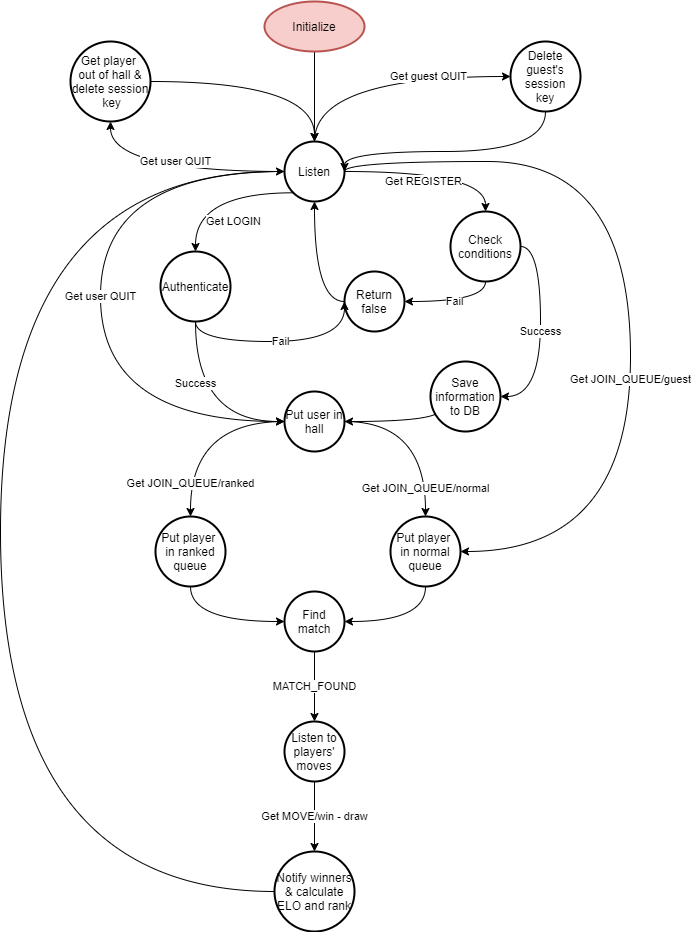

The diagram above was exported from draw.io. Its source (the exported page's mxGraphModel, read from the mxfile embedded in the PNG):
<mxGraphModel dx="868" dy="431" grid="1" gridSize="10" guides="1" tooltips="1" connect="1" arrows="1" fold="1" page="1" pageScale="1" pageWidth="827" pageHeight="1169" math="0" shadow="0">
  <root>
    <mxCell id="ey2pyGbpvhjC7ji6vnAV-0" />
    <mxCell id="ey2pyGbpvhjC7ji6vnAV-1" parent="ey2pyGbpvhjC7ji6vnAV-0" />
    <mxCell id="O60FzuIsllUM7PFZjRoJ-0" style="edgeStyle=orthogonalEdgeStyle;curved=1;rounded=0;orthogonalLoop=1;jettySize=auto;html=1;exitX=0.5;exitY=1;exitDx=0;exitDy=0;exitPerimeter=0;entryX=0.5;entryY=0;entryDx=0;entryDy=0;entryPerimeter=0;" parent="ey2pyGbpvhjC7ji6vnAV-1" source="jlFbKVQYC7YiKV7MvnF0-0" target="WkPADz7QYTa5sx5i_uJE-0" edge="1">
      <mxGeometry relative="1" as="geometry" />
    </mxCell>
    <mxCell id="jlFbKVQYC7YiKV7MvnF0-0" value="Initialize" style="strokeWidth=2;html=1;shape=mxgraph.flowchart.start_1;whiteSpace=wrap;fillColor=#f8cecc;strokeColor=#b85450;" parent="ey2pyGbpvhjC7ji6vnAV-1" vertex="1">
      <mxGeometry x="384" y="50" width="100" height="50" as="geometry" />
    </mxCell>
    <mxCell id="WkPADz7QYTa5sx5i_uJE-3" value="Get REGISTER" style="edgeStyle=orthogonalEdgeStyle;curved=1;rounded=0;orthogonalLoop=1;jettySize=auto;html=1;exitX=1;exitY=0.5;exitDx=0;exitDy=0;exitPerimeter=0;entryX=0.5;entryY=0;entryDx=0;entryDy=0;entryPerimeter=0;" parent="ey2pyGbpvhjC7ji6vnAV-1" source="WkPADz7QYTa5sx5i_uJE-0" target="WkPADz7QYTa5sx5i_uJE-2" edge="1">
      <mxGeometry x="-0.1224" y="-10" relative="1" as="geometry">
        <mxPoint as="offset" />
      </mxGeometry>
    </mxCell>
    <mxCell id="WkPADz7QYTa5sx5i_uJE-11" value="Get LOGIN" style="edgeStyle=orthogonalEdgeStyle;curved=1;rounded=0;orthogonalLoop=1;jettySize=auto;html=1;exitX=0.145;exitY=0.855;exitDx=0;exitDy=0;exitPerimeter=0;" parent="ey2pyGbpvhjC7ji6vnAV-1" source="WkPADz7QYTa5sx5i_uJE-0" target="WkPADz7QYTa5sx5i_uJE-10" edge="1">
      <mxGeometry x="-0.232" y="29" relative="1" as="geometry">
        <mxPoint as="offset" />
      </mxGeometry>
    </mxCell>
    <mxCell id="O60FzuIsllUM7PFZjRoJ-1" value="Get JOIN_QUEUE/guest" style="edgeStyle=orthogonalEdgeStyle;curved=1;rounded=0;orthogonalLoop=1;jettySize=auto;html=1;exitX=1;exitY=0.5;exitDx=0;exitDy=0;exitPerimeter=0;entryX=1;entryY=0.5;entryDx=0;entryDy=0;entryPerimeter=0;" parent="ey2pyGbpvhjC7ji6vnAV-1" source="WkPADz7QYTa5sx5i_uJE-0" target="WkPADz7QYTa5sx5i_uJE-15" edge="1">
      <mxGeometry x="0.2018" relative="1" as="geometry">
        <Array as="points">
          <mxPoint x="464" y="210" />
          <mxPoint x="750" y="210" />
          <mxPoint x="750" y="600" />
        </Array>
        <mxPoint as="offset" />
      </mxGeometry>
    </mxCell>
    <mxCell id="O60FzuIsllUM7PFZjRoJ-2" value="Get user QUIT" style="edgeStyle=orthogonalEdgeStyle;curved=1;rounded=0;orthogonalLoop=1;jettySize=auto;html=1;exitX=0;exitY=0.5;exitDx=0;exitDy=0;exitPerimeter=0;entryX=0;entryY=0.5;entryDx=0;entryDy=0;entryPerimeter=0;" parent="ey2pyGbpvhjC7ji6vnAV-1" source="WkPADz7QYTa5sx5i_uJE-0" target="WkPADz7QYTa5sx5i_uJE-8" edge="1">
      <mxGeometry relative="1" as="geometry">
        <Array as="points">
          <mxPoint x="220" y="220" />
          <mxPoint x="220" y="470" />
        </Array>
      </mxGeometry>
    </mxCell>
    <mxCell id="O60FzuIsllUM7PFZjRoJ-4" value="Get guest QUIT" style="edgeStyle=orthogonalEdgeStyle;curved=1;rounded=0;orthogonalLoop=1;jettySize=auto;html=1;exitX=0.5;exitY=0;exitDx=0;exitDy=0;exitPerimeter=0;entryX=0;entryY=0.5;entryDx=0;entryDy=0;entryPerimeter=0;" parent="ey2pyGbpvhjC7ji6vnAV-1" source="WkPADz7QYTa5sx5i_uJE-0" target="O60FzuIsllUM7PFZjRoJ-3" edge="1">
      <mxGeometry x="0.375" relative="1" as="geometry">
        <mxPoint as="offset" />
      </mxGeometry>
    </mxCell>
    <mxCell id="O60FzuIsllUM7PFZjRoJ-7" value="Get user QUIT" style="edgeStyle=orthogonalEdgeStyle;curved=1;rounded=0;orthogonalLoop=1;jettySize=auto;html=1;exitX=0;exitY=0.5;exitDx=0;exitDy=0;exitPerimeter=0;entryX=0.5;entryY=1;entryDx=0;entryDy=0;entryPerimeter=0;" parent="ey2pyGbpvhjC7ji6vnAV-1" source="WkPADz7QYTa5sx5i_uJE-0" target="O60FzuIsllUM7PFZjRoJ-6" edge="1">
      <mxGeometry x="-0.0236" y="-10" relative="1" as="geometry">
        <mxPoint as="offset" />
      </mxGeometry>
    </mxCell>
    <mxCell id="WkPADz7QYTa5sx5i_uJE-0" value="Listen" style="strokeWidth=2;html=1;shape=mxgraph.flowchart.start_2;whiteSpace=wrap;" parent="ey2pyGbpvhjC7ji6vnAV-1" vertex="1">
      <mxGeometry x="404" y="190" width="60" height="60" as="geometry" />
    </mxCell>
    <mxCell id="WkPADz7QYTa5sx5i_uJE-5" style="edgeStyle=orthogonalEdgeStyle;curved=1;rounded=0;orthogonalLoop=1;jettySize=auto;html=1;exitX=0;exitY=0.5;exitDx=0;exitDy=0;exitPerimeter=0;entryX=0.5;entryY=1;entryDx=0;entryDy=0;entryPerimeter=0;" parent="ey2pyGbpvhjC7ji6vnAV-1" source="WkPADz7QYTa5sx5i_uJE-1" target="WkPADz7QYTa5sx5i_uJE-0" edge="1">
      <mxGeometry relative="1" as="geometry" />
    </mxCell>
    <mxCell id="WkPADz7QYTa5sx5i_uJE-1" value="Return false" style="strokeWidth=2;html=1;shape=mxgraph.flowchart.start_2;whiteSpace=wrap;" parent="ey2pyGbpvhjC7ji6vnAV-1" vertex="1">
      <mxGeometry x="464" y="320" width="60" height="60" as="geometry" />
    </mxCell>
    <mxCell id="WkPADz7QYTa5sx5i_uJE-4" value="Fail" style="edgeStyle=orthogonalEdgeStyle;curved=1;rounded=0;orthogonalLoop=1;jettySize=auto;html=1;exitX=0.5;exitY=1;exitDx=0;exitDy=0;exitPerimeter=0;entryX=1;entryY=0.5;entryDx=0;entryDy=0;entryPerimeter=0;" parent="ey2pyGbpvhjC7ji6vnAV-1" source="WkPADz7QYTa5sx5i_uJE-2" target="WkPADz7QYTa5sx5i_uJE-1" edge="1">
      <mxGeometry relative="1" as="geometry" />
    </mxCell>
    <mxCell id="O60FzuIsllUM7PFZjRoJ-9" value="Success" style="edgeStyle=orthogonalEdgeStyle;curved=1;rounded=0;orthogonalLoop=1;jettySize=auto;html=1;entryX=1;entryY=0.5;entryDx=0;entryDy=0;entryPerimeter=0;exitX=1;exitY=0.5;exitDx=0;exitDy=0;exitPerimeter=0;" parent="ey2pyGbpvhjC7ji6vnAV-1" source="WkPADz7QYTa5sx5i_uJE-2" target="WkPADz7QYTa5sx5i_uJE-6" edge="1">
      <mxGeometry relative="1" as="geometry" />
    </mxCell>
    <mxCell id="WkPADz7QYTa5sx5i_uJE-2" value="Check conditions" style="strokeWidth=2;html=1;shape=mxgraph.flowchart.start_2;whiteSpace=wrap;" parent="ey2pyGbpvhjC7ji6vnAV-1" vertex="1">
      <mxGeometry x="570" y="260" width="70" height="70" as="geometry" />
    </mxCell>
    <mxCell id="WkPADz7QYTa5sx5i_uJE-9" style="edgeStyle=orthogonalEdgeStyle;curved=1;rounded=0;orthogonalLoop=1;jettySize=auto;html=1;exitX=0;exitY=0.5;exitDx=0;exitDy=0;exitPerimeter=0;entryX=1;entryY=0.5;entryDx=0;entryDy=0;entryPerimeter=0;" parent="ey2pyGbpvhjC7ji6vnAV-1" source="WkPADz7QYTa5sx5i_uJE-6" target="WkPADz7QYTa5sx5i_uJE-8" edge="1">
      <mxGeometry relative="1" as="geometry">
        <Array as="points">
          <mxPoint x="560" y="470" />
        </Array>
      </mxGeometry>
    </mxCell>
    <mxCell id="WkPADz7QYTa5sx5i_uJE-6" value="Save information to DB" style="strokeWidth=2;html=1;shape=mxgraph.flowchart.start_2;whiteSpace=wrap;" parent="ey2pyGbpvhjC7ji6vnAV-1" vertex="1">
      <mxGeometry x="550" y="410" width="70" height="70" as="geometry" />
    </mxCell>
    <mxCell id="WkPADz7QYTa5sx5i_uJE-16" value="Get JOIN_QUEUE/ranked" style="edgeStyle=orthogonalEdgeStyle;curved=1;rounded=0;orthogonalLoop=1;jettySize=auto;html=1;exitX=0;exitY=0.5;exitDx=0;exitDy=0;exitPerimeter=0;entryX=0.5;entryY=0;entryDx=0;entryDy=0;entryPerimeter=0;" parent="ey2pyGbpvhjC7ji6vnAV-1" source="WkPADz7QYTa5sx5i_uJE-8" target="WkPADz7QYTa5sx5i_uJE-14" edge="1">
      <mxGeometry x="0.6552" relative="1" as="geometry">
        <mxPoint as="offset" />
      </mxGeometry>
    </mxCell>
    <mxCell id="WkPADz7QYTa5sx5i_uJE-17" value="Get JOIN_QUEUE/normal" style="edgeStyle=orthogonalEdgeStyle;curved=1;rounded=0;orthogonalLoop=1;jettySize=auto;html=1;entryX=0.5;entryY=0;entryDx=0;entryDy=0;entryPerimeter=0;" parent="ey2pyGbpvhjC7ji6vnAV-1" source="WkPADz7QYTa5sx5i_uJE-8" target="WkPADz7QYTa5sx5i_uJE-15" edge="1">
      <mxGeometry x="0.6842" relative="1" as="geometry">
        <mxPoint as="offset" />
      </mxGeometry>
    </mxCell>
    <mxCell id="WkPADz7QYTa5sx5i_uJE-8" value="Put user in hall" style="strokeWidth=2;html=1;shape=mxgraph.flowchart.start_2;whiteSpace=wrap;" parent="ey2pyGbpvhjC7ji6vnAV-1" vertex="1">
      <mxGeometry x="404" y="440" width="60" height="60" as="geometry" />
    </mxCell>
    <mxCell id="WkPADz7QYTa5sx5i_uJE-12" value="Fail" style="edgeStyle=orthogonalEdgeStyle;curved=1;rounded=0;orthogonalLoop=1;jettySize=auto;html=1;entryX=0;entryY=0.5;entryDx=0;entryDy=0;entryPerimeter=0;" parent="ey2pyGbpvhjC7ji6vnAV-1" source="WkPADz7QYTa5sx5i_uJE-10" target="WkPADz7QYTa5sx5i_uJE-1" edge="1">
      <mxGeometry relative="1" as="geometry">
        <Array as="points">
          <mxPoint x="464" y="390" />
        </Array>
      </mxGeometry>
    </mxCell>
    <mxCell id="WkPADz7QYTa5sx5i_uJE-13" value="Success" style="edgeStyle=orthogonalEdgeStyle;curved=1;rounded=0;orthogonalLoop=1;jettySize=auto;html=1;exitX=0.5;exitY=1;exitDx=0;exitDy=0;exitPerimeter=0;entryX=0;entryY=0.5;entryDx=0;entryDy=0;entryPerimeter=0;" parent="ey2pyGbpvhjC7ji6vnAV-1" source="WkPADz7QYTa5sx5i_uJE-10" target="WkPADz7QYTa5sx5i_uJE-8" edge="1">
      <mxGeometry x="-0.3478" relative="1" as="geometry">
        <mxPoint as="offset" />
      </mxGeometry>
    </mxCell>
    <mxCell id="WkPADz7QYTa5sx5i_uJE-10" value="Authenticate" style="strokeWidth=2;html=1;shape=mxgraph.flowchart.start_2;whiteSpace=wrap;" parent="ey2pyGbpvhjC7ji6vnAV-1" vertex="1">
      <mxGeometry x="280" y="300" width="70" height="70" as="geometry" />
    </mxCell>
    <mxCell id="WkPADz7QYTa5sx5i_uJE-19" style="edgeStyle=orthogonalEdgeStyle;curved=1;rounded=0;orthogonalLoop=1;jettySize=auto;html=1;exitX=0.5;exitY=1;exitDx=0;exitDy=0;exitPerimeter=0;entryX=0;entryY=0.5;entryDx=0;entryDy=0;entryPerimeter=0;" parent="ey2pyGbpvhjC7ji6vnAV-1" source="WkPADz7QYTa5sx5i_uJE-14" target="WkPADz7QYTa5sx5i_uJE-18" edge="1">
      <mxGeometry relative="1" as="geometry" />
    </mxCell>
    <mxCell id="WkPADz7QYTa5sx5i_uJE-14" value="Put player &lt;br&gt;in ranked queue" style="strokeWidth=2;html=1;shape=mxgraph.flowchart.start_2;whiteSpace=wrap;" parent="ey2pyGbpvhjC7ji6vnAV-1" vertex="1">
      <mxGeometry x="275" y="565" width="70" height="70" as="geometry" />
    </mxCell>
    <mxCell id="WkPADz7QYTa5sx5i_uJE-20" style="edgeStyle=orthogonalEdgeStyle;curved=1;rounded=0;orthogonalLoop=1;jettySize=auto;html=1;exitX=0.5;exitY=1;exitDx=0;exitDy=0;exitPerimeter=0;entryX=1;entryY=0.5;entryDx=0;entryDy=0;entryPerimeter=0;" parent="ey2pyGbpvhjC7ji6vnAV-1" source="WkPADz7QYTa5sx5i_uJE-15" target="WkPADz7QYTa5sx5i_uJE-18" edge="1">
      <mxGeometry relative="1" as="geometry" />
    </mxCell>
    <mxCell id="WkPADz7QYTa5sx5i_uJE-15" value="Put player &lt;br&gt;in normal queue" style="strokeWidth=2;html=1;shape=mxgraph.flowchart.start_2;whiteSpace=wrap;" parent="ey2pyGbpvhjC7ji6vnAV-1" vertex="1">
      <mxGeometry x="510" y="565" width="70" height="70" as="geometry" />
    </mxCell>
    <mxCell id="WkPADz7QYTa5sx5i_uJE-22" value="MATCH_FOUND" style="edgeStyle=orthogonalEdgeStyle;curved=1;rounded=0;orthogonalLoop=1;jettySize=auto;html=1;entryX=0.5;entryY=0;entryDx=0;entryDy=0;entryPerimeter=0;" parent="ey2pyGbpvhjC7ji6vnAV-1" source="WkPADz7QYTa5sx5i_uJE-18" target="WkPADz7QYTa5sx5i_uJE-23" edge="1">
      <mxGeometry relative="1" as="geometry">
        <mxPoint x="434" y="750" as="targetPoint" />
      </mxGeometry>
    </mxCell>
    <mxCell id="WkPADz7QYTa5sx5i_uJE-18" value="Find match" style="strokeWidth=2;html=1;shape=mxgraph.flowchart.start_2;whiteSpace=wrap;" parent="ey2pyGbpvhjC7ji6vnAV-1" vertex="1">
      <mxGeometry x="404" y="640" width="60" height="60" as="geometry" />
    </mxCell>
    <mxCell id="7rDs2a77SOC8gjZIIBfI-0" value="Get MOVE/win - draw" style="edgeStyle=orthogonalEdgeStyle;curved=1;rounded=0;orthogonalLoop=1;jettySize=auto;html=1;exitX=0.5;exitY=1;exitDx=0;exitDy=0;exitPerimeter=0;entryX=0.5;entryY=0;entryDx=0;entryDy=0;entryPerimeter=0;" parent="ey2pyGbpvhjC7ji6vnAV-1" source="WkPADz7QYTa5sx5i_uJE-23" target="WkPADz7QYTa5sx5i_uJE-24" edge="1">
      <mxGeometry relative="1" as="geometry" />
    </mxCell>
    <mxCell id="WkPADz7QYTa5sx5i_uJE-23" value="Listen to players' moves" style="strokeWidth=2;html=1;shape=mxgraph.flowchart.start_2;whiteSpace=wrap;" parent="ey2pyGbpvhjC7ji6vnAV-1" vertex="1">
      <mxGeometry x="404" y="770" width="60" height="60" as="geometry" />
    </mxCell>
    <mxCell id="7rDs2a77SOC8gjZIIBfI-2" style="edgeStyle=orthogonalEdgeStyle;curved=1;rounded=0;orthogonalLoop=1;jettySize=auto;html=1;entryX=0;entryY=0.5;entryDx=0;entryDy=0;entryPerimeter=0;" parent="ey2pyGbpvhjC7ji6vnAV-1" source="WkPADz7QYTa5sx5i_uJE-24" target="WkPADz7QYTa5sx5i_uJE-0" edge="1">
      <mxGeometry relative="1" as="geometry">
        <Array as="points">
          <mxPoint x="120" y="940" />
          <mxPoint x="120" y="220" />
        </Array>
      </mxGeometry>
    </mxCell>
    <mxCell id="WkPADz7QYTa5sx5i_uJE-24" value="Notify winners &amp;amp; calculate ELO and rank" style="strokeWidth=2;html=1;shape=mxgraph.flowchart.start_2;whiteSpace=wrap;" parent="ey2pyGbpvhjC7ji6vnAV-1" vertex="1">
      <mxGeometry x="394" y="900" width="80" height="80" as="geometry" />
    </mxCell>
    <mxCell id="O60FzuIsllUM7PFZjRoJ-11" style="edgeStyle=orthogonalEdgeStyle;curved=1;rounded=0;orthogonalLoop=1;jettySize=auto;html=1;entryX=1;entryY=0.5;entryDx=0;entryDy=0;entryPerimeter=0;exitX=0.5;exitY=1;exitDx=0;exitDy=0;exitPerimeter=0;" parent="ey2pyGbpvhjC7ji6vnAV-1" source="O60FzuIsllUM7PFZjRoJ-3" target="WkPADz7QYTa5sx5i_uJE-0" edge="1">
      <mxGeometry relative="1" as="geometry">
        <Array as="points">
          <mxPoint x="665" y="200" />
          <mxPoint x="464" y="200" />
        </Array>
      </mxGeometry>
    </mxCell>
    <mxCell id="O60FzuIsllUM7PFZjRoJ-3" value="Delete guest's session&lt;br&gt;key" style="strokeWidth=2;html=1;shape=mxgraph.flowchart.start_2;whiteSpace=wrap;" parent="ey2pyGbpvhjC7ji6vnAV-1" vertex="1">
      <mxGeometry x="630" y="90" width="70" height="70" as="geometry" />
    </mxCell>
    <mxCell id="O60FzuIsllUM7PFZjRoJ-8" style="edgeStyle=orthogonalEdgeStyle;curved=1;rounded=0;orthogonalLoop=1;jettySize=auto;html=1;exitX=1;exitY=0.5;exitDx=0;exitDy=0;exitPerimeter=0;entryX=0.5;entryY=0;entryDx=0;entryDy=0;entryPerimeter=0;" parent="ey2pyGbpvhjC7ji6vnAV-1" source="O60FzuIsllUM7PFZjRoJ-6" target="WkPADz7QYTa5sx5i_uJE-0" edge="1">
      <mxGeometry relative="1" as="geometry" />
    </mxCell>
    <mxCell id="O60FzuIsllUM7PFZjRoJ-6" value="Get player &lt;br&gt;out of hall &amp;amp; delete session&lt;br&gt;&amp;nbsp;key" style="strokeWidth=2;html=1;shape=mxgraph.flowchart.start_2;whiteSpace=wrap;" parent="ey2pyGbpvhjC7ji6vnAV-1" vertex="1">
      <mxGeometry x="190" y="90" width="80" height="80" as="geometry" />
    </mxCell>
  </root>
</mxGraphModel>